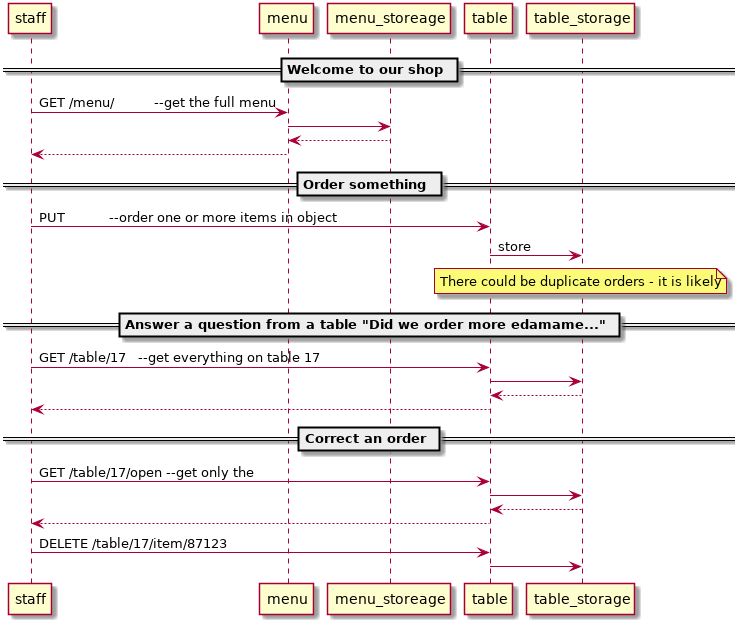

The diagram above was rendered by PlantUML. Its source (embedded in the PNG):
@startuml UseCase

== Welcome to our shop ==
staff -> menu:GET /menu/          --get the full menu
menu->menu_storeage
menu<--menu_storeage
menu --> staff
== Order something ==
staff -> table:PUT           --order one or more items in object
table -> table_storage:store
note over table_storage: There could be duplicate orders - it is likely
== Answer a question from a table "Did we order more edamame..."==
staff -> table:GET /table/17   --get everything on table 17
table->table_storage
table<--table_storage
staff<--table

== Correct an order ==
staff -> table:GET /table/17/open --get only the 
table->table_storage
table<--table_storage
staff<--table
staff-> table: DELETE /table/17/item/87123
table-> table_storage

@enduml